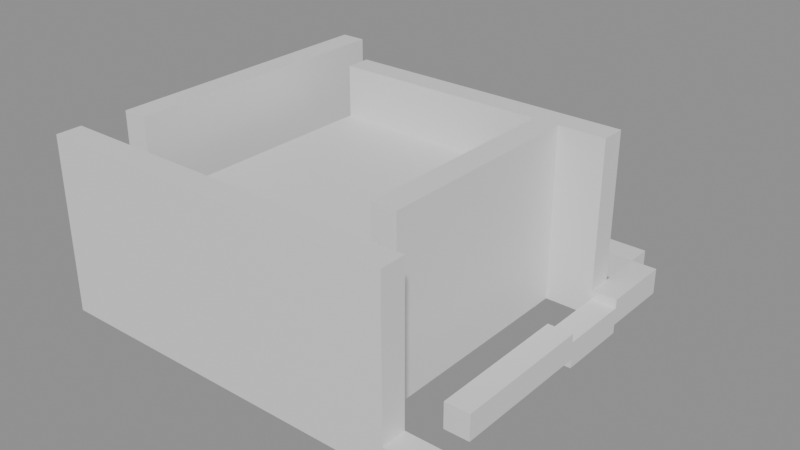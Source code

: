# Source: building_lego.blend  (saved by Blender 5.0.119; exported with 4.5.12 LTS)
import bpy
from mathutils import Matrix  # noqa: F401  (used for matrix-valued properties, if any)

bpy.ops.wm.read_factory_settings(use_empty=True)
scene = bpy.context.scene
scene.name = 'Scene'

# ---- collections
col_01_paredes_externas = bpy.data.collections.new('01_Paredes_Externas'); scene.collection.children.link(col_01_paredes_externas)
col_02_paredes_internas = bpy.data.collections.new('02_Paredes_Internas'); scene.collection.children.link(col_02_paredes_internas)
col_03_pisos_escadas = bpy.data.collections.new('03_Pisos_Escadas'); scene.collection.children.link(col_03_pisos_escadas)
col_04_moveis_decoracoes = bpy.data.collections.new('04_Moveis_Decoracoes'); scene.collection.children.link(col_04_moveis_decoracoes)

# ---- materials (node trees are filled in below, after node groups)
mat_mat_parede_externa = bpy.data.materials.new('Mat_Parede_Externa')
mat_mat_parede_interna = bpy.data.materials.new('Mat_Parede_Interna')
mat_mat_pisos = bpy.data.materials.new('Mat_Pisos')
mat_mat_moveis = bpy.data.materials.new('Mat_Moveis')

# ---- material node trees
mat_mat_parede_externa.use_nodes = True; mat_mat_parede_externa.node_tree.nodes.clear()
_N = mat_mat_parede_externa.node_tree.nodes; _L = mat_mat_parede_externa.node_tree.links
n0 = _N.new('ShaderNodeBsdfPrincipled'); n0.name = 'BSDF - Pré-fundamentado'; n0.location = (-200, 100)
n1 = _N.new('ShaderNodeOutputMaterial'); n1.name = 'Saída de material'; n1.location = (200, 100)
_L.new(n0.outputs[0], n1.inputs[0])
n1.is_active_output = True
mat_mat_parede_interna.use_nodes = True; mat_mat_parede_interna.node_tree.nodes.clear()
_N = mat_mat_parede_interna.node_tree.nodes; _L = mat_mat_parede_interna.node_tree.links
n0 = _N.new('ShaderNodeBsdfPrincipled'); n0.name = 'BSDF - Pré-fundamentado'; n0.location = (-200, 100)
n1 = _N.new('ShaderNodeOutputMaterial'); n1.name = 'Saída de material'; n1.location = (200, 100)
_L.new(n0.outputs[0], n1.inputs[0])
n1.is_active_output = True
mat_mat_pisos.use_nodes = True; mat_mat_pisos.node_tree.nodes.clear()
_N = mat_mat_pisos.node_tree.nodes; _L = mat_mat_pisos.node_tree.links
n0 = _N.new('ShaderNodeBsdfPrincipled'); n0.name = 'BSDF - Pré-fundamentado'; n0.location = (-200, 100)
n1 = _N.new('ShaderNodeOutputMaterial'); n1.name = 'Saída de material'; n1.location = (200, 100)
_L.new(n0.outputs[0], n1.inputs[0])
n1.is_active_output = True
mat_mat_moveis.use_nodes = True; mat_mat_moveis.node_tree.nodes.clear()
_N = mat_mat_moveis.node_tree.nodes; _L = mat_mat_moveis.node_tree.links
n0 = _N.new('ShaderNodeBsdfPrincipled'); n0.name = 'BSDF - Pré-fundamentado'; n0.location = (-200, 100)
n1 = _N.new('ShaderNodeOutputMaterial'); n1.name = 'Saída de material'; n1.location = (200, 100)
_L.new(n0.outputs[0], n1.inputs[0])
n1.is_active_output = True

# ---- meshes
me_bloco_stone_post_2088_866_z_28 = bpy.data.meshes.new('Bloco_stone_post_2088_866_z-28')
me_bloco_stone_post_2088_866_z_28.from_pydata([(-0.5, -0.175, -1.2), (0.5, -0.175, -1.2), (0.5, 0.175, -1.2), (-0.5, 0.175, -1.2), (-0.5, -0.175, 1.2), (0.5, -0.175, 1.2), (0.5, 0.175, 1.2), (-0.5, 0.175, 1.2)], [], [(0, 1, 2, 3), (4, 7, 6, 5), (0, 4, 5, 1), (2, 6, 7, 3), (0, 3, 7, 4), (1, 5, 6, 2)])
me_bloco_stone_post_2088_866_z_28.materials.append(mat_mat_parede_externa)
me_bloco_stone_post_2088_866_z_28.update()
me_bloco_stone_wall_2089_866_z_28 = bpy.data.meshes.new('Bloco_stone_wall_2089_866_z-28')
me_bloco_stone_wall_2089_866_z_28.from_pydata([(-0.5, -0.175, -1.2), (0.5, -0.175, -1.2), (0.5, 0.175, -1.2), (-0.5, 0.175, -1.2), (-0.5, -0.175, 1.2), (0.5, -0.175, 1.2), (0.5, 0.175, 1.2), (-0.5, 0.175, 1.2)], [], [(0, 1, 2, 3), (4, 7, 6, 5), (0, 4, 5, 1), (2, 6, 7, 3), (0, 3, 7, 4), (1, 5, 6, 2)])
me_bloco_stone_wall_2089_866_z_28.materials.append(mat_mat_parede_externa)
me_bloco_stone_wall_2089_866_z_28.update()
me_bloco_stone_wall_2090_866_z_28 = bpy.data.meshes.new('Bloco_stone_wall_2090_866_z-28')
me_bloco_stone_wall_2090_866_z_28.from_pydata([(-0.5, -0.175, -1.2), (0.5, -0.175, -1.2), (0.5, 0.175, -1.2), (-0.5, 0.175, -1.2), (-0.5, -0.175, 1.2), (0.5, -0.175, 1.2), (0.5, 0.175, 1.2), (-0.5, 0.175, 1.2)], [], [(0, 1, 2, 3), (4, 7, 6, 5), (0, 4, 5, 1), (2, 6, 7, 3), (0, 3, 7, 4), (1, 5, 6, 2)])
me_bloco_stone_wall_2090_866_z_28.materials.append(mat_mat_parede_externa)
me_bloco_stone_wall_2090_866_z_28.update()
me_bloco_stone_wall_2091_866_z_28 = bpy.data.meshes.new('Bloco_stone_wall_2091_866_z-28')
me_bloco_stone_wall_2091_866_z_28.from_pydata([(-0.5, -0.175, -1.2), (0.5, -0.175, -1.2), (0.5, 0.175, -1.2), (-0.5, 0.175, -1.2), (-0.5, -0.175, 1.2), (0.5, -0.175, 1.2), (0.5, 0.175, 1.2), (-0.5, 0.175, 1.2)], [], [(0, 1, 2, 3), (4, 7, 6, 5), (0, 4, 5, 1), (2, 6, 7, 3), (0, 3, 7, 4), (1, 5, 6, 2)])
me_bloco_stone_wall_2091_866_z_28.materials.append(mat_mat_parede_externa)
me_bloco_stone_wall_2091_866_z_28.update()
me_bloco_stone_wall_2092_866_z_28 = bpy.data.meshes.new('Bloco_stone_wall_2092_866_z-28')
me_bloco_stone_wall_2092_866_z_28.from_pydata([(-0.5, -0.175, -1.2), (0.5, -0.175, -1.2), (0.5, 0.175, -1.2), (-0.5, 0.175, -1.2), (-0.5, -0.175, 1.2), (0.5, -0.175, 1.2), (0.5, 0.175, 1.2), (-0.5, 0.175, 1.2)], [], [(0, 1, 2, 3), (4, 7, 6, 5), (0, 4, 5, 1), (2, 6, 7, 3), (0, 3, 7, 4), (1, 5, 6, 2)])
me_bloco_stone_wall_2092_866_z_28.materials.append(mat_mat_parede_externa)
me_bloco_stone_wall_2092_866_z_28.update()
me_bloco_stone_arch_2093_866_z_28 = bpy.data.meshes.new('Bloco_stone_arch_2093_866_z-28')
me_bloco_stone_arch_2093_866_z_28.from_pydata([(-0.5, -0.175, -0.18), (0.5, -0.175, -0.18), (0.5, 0.175, -0.18), (-0.5, 0.175, -0.18), (-0.5, -0.175, 0.18), (0.5, -0.175, 0.18), (0.5, 0.175, 0.18), (-0.5, 0.175, 0.18)], [], [(0, 1, 2, 3), (4, 7, 6, 5), (0, 4, 5, 1), (2, 6, 7, 3), (0, 3, 7, 4), (1, 5, 6, 2)])
me_bloco_stone_arch_2093_866_z_28.materials.append(mat_mat_parede_externa)
me_bloco_stone_arch_2093_866_z_28.update()
me_bloco_stone_arch_2088_871_z_28 = bpy.data.meshes.new('Bloco_stone_arch_2088_871_z-28')
me_bloco_stone_arch_2088_871_z_28.from_pydata([(-0.5, -0.175, -0.18), (0.5, -0.175, -0.18), (0.5, 0.175, -0.18), (-0.5, 0.175, -0.18), (-0.5, -0.175, 0.18), (0.5, -0.175, 0.18), (0.5, 0.175, 0.18), (-0.5, 0.175, 0.18)], [], [(0, 1, 2, 3), (4, 7, 6, 5), (0, 4, 5, 1), (2, 6, 7, 3), (0, 3, 7, 4), (1, 5, 6, 2)])
me_bloco_stone_arch_2088_871_z_28.materials.append(mat_mat_parede_externa)
me_bloco_stone_arch_2088_871_z_28.update()
me_bloco_stone_arch_2089_871_z_28 = bpy.data.meshes.new('Bloco_stone_arch_2089_871_z-28')
me_bloco_stone_arch_2089_871_z_28.from_pydata([(-0.5, -0.175, -0.18), (0.5, -0.175, -0.18), (0.5, 0.175, -0.18), (-0.5, 0.175, -0.18), (-0.5, -0.175, 0.18), (0.5, -0.175, 0.18), (0.5, 0.175, 0.18), (-0.5, 0.175, 0.18)], [], [(0, 1, 2, 3), (4, 7, 6, 5), (0, 4, 5, 1), (2, 6, 7, 3), (0, 3, 7, 4), (1, 5, 6, 2)])
me_bloco_stone_arch_2089_871_z_28.materials.append(mat_mat_parede_externa)
me_bloco_stone_arch_2089_871_z_28.update()
me_bloco_stone_arch_2090_871_z_28 = bpy.data.meshes.new('Bloco_stone_arch_2090_871_z-28')
me_bloco_stone_arch_2090_871_z_28.from_pydata([(-0.5, -0.175, -0.18), (0.5, -0.175, -0.18), (0.5, 0.175, -0.18), (-0.5, 0.175, -0.18), (-0.5, -0.175, 0.18), (0.5, -0.175, 0.18), (0.5, 0.175, 0.18), (-0.5, 0.175, 0.18)], [], [(0, 1, 2, 3), (4, 7, 6, 5), (0, 4, 5, 1), (2, 6, 7, 3), (0, 3, 7, 4), (1, 5, 6, 2)])
me_bloco_stone_arch_2090_871_z_28.materials.append(mat_mat_parede_externa)
me_bloco_stone_arch_2090_871_z_28.update()
me_bloco_stone_arch_2091_871_z_28 = bpy.data.meshes.new('Bloco_stone_arch_2091_871_z-28')
me_bloco_stone_arch_2091_871_z_28.from_pydata([(-0.5, -0.175, -0.18), (0.5, -0.175, -0.18), (0.5, 0.175, -0.18), (-0.5, 0.175, -0.18), (-0.5, -0.175, 0.18), (0.5, -0.175, 0.18), (0.5, 0.175, 0.18), (-0.5, 0.175, 0.18)], [], [(0, 1, 2, 3), (4, 7, 6, 5), (0, 4, 5, 1), (2, 6, 7, 3), (0, 3, 7, 4), (1, 5, 6, 2)])
me_bloco_stone_arch_2091_871_z_28.materials.append(mat_mat_parede_externa)
me_bloco_stone_arch_2091_871_z_28.update()
me_bloco_stone_arch_2092_871_z_28 = bpy.data.meshes.new('Bloco_stone_arch_2092_871_z-28')
me_bloco_stone_arch_2092_871_z_28.from_pydata([(-0.5, -0.175, -0.18), (0.5, -0.175, -0.18), (0.5, 0.175, -0.18), (-0.5, 0.175, -0.18), (-0.5, -0.175, 0.18), (0.5, -0.175, 0.18), (0.5, 0.175, 0.18), (-0.5, 0.175, 0.18)], [], [(0, 1, 2, 3), (4, 7, 6, 5), (0, 4, 5, 1), (2, 6, 7, 3), (0, 3, 7, 4), (1, 5, 6, 2)])
me_bloco_stone_arch_2092_871_z_28.materials.append(mat_mat_parede_externa)
me_bloco_stone_arch_2092_871_z_28.update()
me_bloco_stone_wall_2088_867_z_28 = bpy.data.meshes.new('Bloco_stone_wall_2088_867_z-28')
me_bloco_stone_wall_2088_867_z_28.from_pydata([(-0.175, -0.5, -1.2), (0.175, -0.5, -1.2), (0.175, 0.5, -1.2), (-0.175, 0.5, -1.2), (-0.175, -0.5, 1.2), (0.175, -0.5, 1.2), (0.175, 0.5, 1.2), (-0.175, 0.5, 1.2)], [], [(0, 1, 2, 3), (4, 7, 6, 5), (0, 4, 5, 1), (2, 6, 7, 3), (0, 3, 7, 4), (1, 5, 6, 2)])
me_bloco_stone_wall_2088_867_z_28.materials.append(mat_mat_parede_externa)
me_bloco_stone_wall_2088_867_z_28.update()
me_bloco_stone_wall_2088_868_z_28 = bpy.data.meshes.new('Bloco_stone_wall_2088_868_z-28')
me_bloco_stone_wall_2088_868_z_28.from_pydata([(-0.175, -0.5, -1.2), (0.175, -0.5, -1.2), (0.175, 0.5, -1.2), (-0.175, 0.5, -1.2), (-0.175, -0.5, 1.2), (0.175, -0.5, 1.2), (0.175, 0.5, 1.2), (-0.175, 0.5, 1.2)], [], [(0, 1, 2, 3), (4, 7, 6, 5), (0, 4, 5, 1), (2, 6, 7, 3), (0, 3, 7, 4), (1, 5, 6, 2)])
me_bloco_stone_wall_2088_868_z_28.materials.append(mat_mat_parede_externa)
me_bloco_stone_wall_2088_868_z_28.update()
me_bloco_stone_wall_2088_869_z_28 = bpy.data.meshes.new('Bloco_stone_wall_2088_869_z-28')
me_bloco_stone_wall_2088_869_z_28.from_pydata([(-0.175, -0.5, -1.2), (0.175, -0.5, -1.2), (0.175, 0.5, -1.2), (-0.175, 0.5, -1.2), (-0.175, -0.5, 1.2), (0.175, -0.5, 1.2), (0.175, 0.5, 1.2), (-0.175, 0.5, 1.2)], [], [(0, 1, 2, 3), (4, 7, 6, 5), (0, 4, 5, 1), (2, 6, 7, 3), (0, 3, 7, 4), (1, 5, 6, 2)])
me_bloco_stone_wall_2088_869_z_28.materials.append(mat_mat_parede_externa)
me_bloco_stone_wall_2088_869_z_28.update()
me_bloco_stone_wall_2088_870_z_28 = bpy.data.meshes.new('Bloco_stone_wall_2088_870_z-28')
me_bloco_stone_wall_2088_870_z_28.from_pydata([(-0.175, -0.5, -1.2), (0.175, -0.5, -1.2), (0.175, 0.5, -1.2), (-0.175, 0.5, -1.2), (-0.175, -0.5, 1.2), (0.175, -0.5, 1.2), (0.175, 0.5, 1.2), (-0.175, 0.5, 1.2)], [], [(0, 1, 2, 3), (4, 7, 6, 5), (0, 4, 5, 1), (2, 6, 7, 3), (0, 3, 7, 4), (1, 5, 6, 2)])
me_bloco_stone_wall_2088_870_z_28.materials.append(mat_mat_parede_externa)
me_bloco_stone_wall_2088_870_z_28.update()
me_bloco_stone_arch_2093_867_z_28 = bpy.data.meshes.new('Bloco_stone_arch_2093_867_z-28')
me_bloco_stone_arch_2093_867_z_28.from_pydata([(-0.175, -0.5, -0.18), (0.175, -0.5, -0.18), (0.175, 0.5, -0.18), (-0.175, 0.5, -0.18), (-0.175, -0.5, 0.18), (0.175, -0.5, 0.18), (0.175, 0.5, 0.18), (-0.175, 0.5, 0.18)], [], [(0, 1, 2, 3), (4, 7, 6, 5), (0, 4, 5, 1), (2, 6, 7, 3), (0, 3, 7, 4), (1, 5, 6, 2)])
me_bloco_stone_arch_2093_867_z_28.materials.append(mat_mat_parede_externa)
me_bloco_stone_arch_2093_867_z_28.update()
me_bloco_stone_arch_2093_868_z_28 = bpy.data.meshes.new('Bloco_stone_arch_2093_868_z-28')
me_bloco_stone_arch_2093_868_z_28.from_pydata([(-0.175, -0.5, -0.18), (0.175, -0.5, -0.18), (0.175, 0.5, -0.18), (-0.175, 0.5, -0.18), (-0.175, -0.5, 0.18), (0.175, -0.5, 0.18), (0.175, 0.5, 0.18), (-0.175, 0.5, 0.18)], [], [(0, 1, 2, 3), (4, 7, 6, 5), (0, 4, 5, 1), (2, 6, 7, 3), (0, 3, 7, 4), (1, 5, 6, 2)])
me_bloco_stone_arch_2093_868_z_28.materials.append(mat_mat_parede_externa)
me_bloco_stone_arch_2093_868_z_28.update()
me_bloco_stone_arch_2093_869_z_29 = bpy.data.meshes.new('Bloco_stone_arch_2093_869_z-29')
me_bloco_stone_arch_2093_869_z_29.from_pydata([(-0.175, -0.5, -0.18), (0.175, -0.5, -0.18), (0.175, 0.5, -0.18), (-0.175, 0.5, -0.18), (-0.175, -0.5, 0.18), (0.175, -0.5, 0.18), (0.175, 0.5, 0.18), (-0.175, 0.5, 0.18)], [], [(0, 1, 2, 3), (4, 7, 6, 5), (0, 4, 5, 1), (2, 6, 7, 3), (0, 3, 7, 4), (1, 5, 6, 2)])
me_bloco_stone_arch_2093_869_z_29.materials.append(mat_mat_parede_externa)
me_bloco_stone_arch_2093_869_z_29.update()
me_bloco_stone_arch_2093_870_z_28 = bpy.data.meshes.new('Bloco_stone_arch_2093_870_z-28')
me_bloco_stone_arch_2093_870_z_28.from_pydata([(-0.175, -0.5, -0.18), (0.175, -0.5, -0.18), (0.175, 0.5, -0.18), (-0.175, 0.5, -0.18), (-0.175, -0.5, 0.18), (0.175, -0.5, 0.18), (0.175, 0.5, 0.18), (-0.175, 0.5, 0.18)], [], [(0, 1, 2, 3), (4, 7, 6, 5), (0, 4, 5, 1), (2, 6, 7, 3), (0, 3, 7, 4), (1, 5, 6, 2)])
me_bloco_stone_arch_2093_870_z_28.materials.append(mat_mat_parede_externa)
me_bloco_stone_arch_2093_870_z_28.update()
me_bloco_stone_wall_2089_870_z_28 = bpy.data.meshes.new('Bloco_stone_wall_2089_870_z-28')
me_bloco_stone_wall_2089_870_z_28.from_pydata([(-0.5, -0.175, -1.2), (0.5, -0.175, -1.2), (0.5, 0.175, -1.2), (-0.5, 0.175, -1.2), (-0.5, -0.175, 1.2), (0.5, -0.175, 1.2), (0.5, 0.175, 1.2), (-0.5, 0.175, 1.2)], [], [(0, 1, 2, 3), (4, 7, 6, 5), (0, 4, 5, 1), (2, 6, 7, 3), (0, 3, 7, 4), (1, 5, 6, 2)])
me_bloco_stone_wall_2089_870_z_28.materials.append(mat_mat_parede_interna)
me_bloco_stone_wall_2089_870_z_28.update()
me_bloco_stone_wall_2090_870_z_28 = bpy.data.meshes.new('Bloco_stone_wall_2090_870_z-28')
me_bloco_stone_wall_2090_870_z_28.from_pydata([(-0.5, -0.175, -1.2), (0.5, -0.175, -1.2), (0.5, 0.175, -1.2), (-0.5, 0.175, -1.2), (-0.5, -0.175, 1.2), (0.5, -0.175, 1.2), (0.5, 0.175, 1.2), (-0.5, 0.175, 1.2)], [], [(0, 1, 2, 3), (4, 7, 6, 5), (0, 4, 5, 1), (2, 6, 7, 3), (0, 3, 7, 4), (1, 5, 6, 2)])
me_bloco_stone_wall_2090_870_z_28.materials.append(mat_mat_parede_interna)
me_bloco_stone_wall_2090_870_z_28.update()
me_bloco_stone_wall_2091_870_z_28 = bpy.data.meshes.new('Bloco_stone_wall_2091_870_z-28')
me_bloco_stone_wall_2091_870_z_28.from_pydata([(-0.5, -0.175, -1.2), (0.5, -0.175, -1.2), (0.5, 0.175, -1.2), (-0.5, 0.175, -1.2), (-0.5, -0.175, 1.2), (0.5, -0.175, 1.2), (0.5, 0.175, 1.2), (-0.5, 0.175, 1.2)], [], [(0, 1, 2, 3), (4, 7, 6, 5), (0, 4, 5, 1), (2, 6, 7, 3), (0, 3, 7, 4), (1, 5, 6, 2)])
me_bloco_stone_wall_2091_870_z_28.materials.append(mat_mat_parede_interna)
me_bloco_stone_wall_2091_870_z_28.update()
me_bloco_stone_wall_2092_870_z_28 = bpy.data.meshes.new('Bloco_stone_wall_2092_870_z-28')
me_bloco_stone_wall_2092_870_z_28.from_pydata([(-0.5, -0.175, -1.2), (0.5, -0.175, -1.2), (0.5, 0.175, -1.2), (-0.5, 0.175, -1.2), (-0.5, -0.175, 1.2), (0.5, -0.175, 1.2), (0.5, 0.175, 1.2), (-0.5, 0.175, 1.2)], [], [(0, 1, 2, 3), (4, 7, 6, 5), (0, 4, 5, 1), (2, 6, 7, 3), (0, 3, 7, 4), (1, 5, 6, 2)])
me_bloco_stone_wall_2092_870_z_28.materials.append(mat_mat_parede_interna)
me_bloco_stone_wall_2092_870_z_28.update()
me_bloco_stone_wall_2092_867_z_28 = bpy.data.meshes.new('Bloco_stone_wall_2092_867_z-28')
me_bloco_stone_wall_2092_867_z_28.from_pydata([(-0.175, -0.5, -1.2), (0.175, -0.5, -1.2), (0.175, 0.5, -1.2), (-0.175, 0.5, -1.2), (-0.175, -0.5, 1.2), (0.175, -0.5, 1.2), (0.175, 0.5, 1.2), (-0.175, 0.5, 1.2)], [], [(0, 1, 2, 3), (4, 7, 6, 5), (0, 4, 5, 1), (2, 6, 7, 3), (0, 3, 7, 4), (1, 5, 6, 2)])
me_bloco_stone_wall_2092_867_z_28.materials.append(mat_mat_parede_interna)
me_bloco_stone_wall_2092_867_z_28.update()
me_bloco_stone_wall_2092_868_z_28 = bpy.data.meshes.new('Bloco_stone_wall_2092_868_z-28')
me_bloco_stone_wall_2092_868_z_28.from_pydata([(-0.175, -0.5, -1.2), (0.175, -0.5, -1.2), (0.175, 0.5, -1.2), (-0.175, 0.5, -1.2), (-0.175, -0.5, 1.2), (0.175, -0.5, 1.2), (0.175, 0.5, 1.2), (-0.175, 0.5, 1.2)], [], [(0, 1, 2, 3), (4, 7, 6, 5), (0, 4, 5, 1), (2, 6, 7, 3), (0, 3, 7, 4), (1, 5, 6, 2)])
me_bloco_stone_wall_2092_868_z_28.materials.append(mat_mat_parede_interna)
me_bloco_stone_wall_2092_868_z_28.update()
me_bloco_stone_wall_2092_869_z_28 = bpy.data.meshes.new('Bloco_stone_wall_2092_869_z-28')
me_bloco_stone_wall_2092_869_z_28.from_pydata([(-0.175, -0.5, -1.2), (0.175, -0.5, -1.2), (0.175, 0.5, -1.2), (-0.175, 0.5, -1.2), (-0.175, -0.5, 1.2), (0.175, -0.5, 1.2), (0.175, 0.5, 1.2), (-0.175, 0.5, 1.2)], [], [(0, 1, 2, 3), (4, 7, 6, 5), (0, 4, 5, 1), (2, 6, 7, 3), (0, 3, 7, 4), (1, 5, 6, 2)])
me_bloco_stone_wall_2092_869_z_28.materials.append(mat_mat_parede_interna)
me_bloco_stone_wall_2092_869_z_28.update()
me_piso_blood_2089_867_z_14 = bpy.data.meshes.new('Piso_blood_2089_867_z-14')
me_piso_blood_2089_867_z_14.from_pydata([(-0.5, -0.5, -0.05), (0.5, -0.5, -0.05), (0.5, 0.5, -0.05), (-0.5, 0.5, -0.05), (-0.5, -0.5, 0.05), (0.5, -0.5, 0.05), (0.5, 0.5, 0.05), (-0.5, 0.5, 0.05)], [], [(0, 1, 2, 3), (4, 7, 6, 5), (0, 4, 5, 1), (2, 6, 7, 3), (0, 3, 7, 4), (1, 5, 6, 2)])
me_piso_blood_2089_867_z_14.materials.append(mat_mat_pisos)
me_piso_blood_2089_867_z_14.update()
me_piso_blood_2090_867_z_14 = bpy.data.meshes.new('Piso_blood_2090_867_z-14')
me_piso_blood_2090_867_z_14.from_pydata([(-0.5, -0.5, -0.05), (0.5, -0.5, -0.05), (0.5, 0.5, -0.05), (-0.5, 0.5, -0.05), (-0.5, -0.5, 0.05), (0.5, -0.5, 0.05), (0.5, 0.5, 0.05), (-0.5, 0.5, 0.05)], [], [(0, 1, 2, 3), (4, 7, 6, 5), (0, 4, 5, 1), (2, 6, 7, 3), (0, 3, 7, 4), (1, 5, 6, 2)])
me_piso_blood_2090_867_z_14.materials.append(mat_mat_pisos)
me_piso_blood_2090_867_z_14.update()
me_piso_blood_2091_867_z_14 = bpy.data.meshes.new('Piso_blood_2091_867_z-14')
me_piso_blood_2091_867_z_14.from_pydata([(-0.5, -0.5, -0.05), (0.5, -0.5, -0.05), (0.5, 0.5, -0.05), (-0.5, 0.5, -0.05), (-0.5, -0.5, 0.05), (0.5, -0.5, 0.05), (0.5, 0.5, 0.05), (-0.5, 0.5, 0.05)], [], [(0, 1, 2, 3), (4, 7, 6, 5), (0, 4, 5, 1), (2, 6, 7, 3), (0, 3, 7, 4), (1, 5, 6, 2)])
me_piso_blood_2091_867_z_14.materials.append(mat_mat_pisos)
me_piso_blood_2091_867_z_14.update()
me_piso_blood_2089_868_z_14 = bpy.data.meshes.new('Piso_blood_2089_868_z-14')
me_piso_blood_2089_868_z_14.from_pydata([(-0.5, -0.5, -0.05), (0.5, -0.5, -0.05), (0.5, 0.5, -0.05), (-0.5, 0.5, -0.05), (-0.5, -0.5, 0.05), (0.5, -0.5, 0.05), (0.5, 0.5, 0.05), (-0.5, 0.5, 0.05)], [], [(0, 1, 2, 3), (4, 7, 6, 5), (0, 4, 5, 1), (2, 6, 7, 3), (0, 3, 7, 4), (1, 5, 6, 2)])
me_piso_blood_2089_868_z_14.materials.append(mat_mat_pisos)
me_piso_blood_2089_868_z_14.update()
me_piso_blood_2090_868_z_14 = bpy.data.meshes.new('Piso_blood_2090_868_z-14')
me_piso_blood_2090_868_z_14.from_pydata([(-0.5, -0.5, -0.05), (0.5, -0.5, -0.05), (0.5, 0.5, -0.05), (-0.5, 0.5, -0.05), (-0.5, -0.5, 0.05), (0.5, -0.5, 0.05), (0.5, 0.5, 0.05), (-0.5, 0.5, 0.05)], [], [(0, 1, 2, 3), (4, 7, 6, 5), (0, 4, 5, 1), (2, 6, 7, 3), (0, 3, 7, 4), (1, 5, 6, 2)])
me_piso_blood_2090_868_z_14.materials.append(mat_mat_pisos)
me_piso_blood_2090_868_z_14.update()
me_piso_blood_2091_868_z_14 = bpy.data.meshes.new('Piso_blood_2091_868_z-14')
me_piso_blood_2091_868_z_14.from_pydata([(-0.5, -0.5, -0.05), (0.5, -0.5, -0.05), (0.5, 0.5, -0.05), (-0.5, 0.5, -0.05), (-0.5, -0.5, 0.05), (0.5, -0.5, 0.05), (0.5, 0.5, 0.05), (-0.5, 0.5, 0.05)], [], [(0, 1, 2, 3), (4, 7, 6, 5), (0, 4, 5, 1), (2, 6, 7, 3), (0, 3, 7, 4), (1, 5, 6, 2)])
me_piso_blood_2091_868_z_14.materials.append(mat_mat_pisos)
me_piso_blood_2091_868_z_14.update()
me_piso_blood_2089_869_z_14 = bpy.data.meshes.new('Piso_blood_2089_869_z-14')
me_piso_blood_2089_869_z_14.from_pydata([(-0.5, -0.5, -0.05), (0.5, -0.5, -0.05), (0.5, 0.5, -0.05), (-0.5, 0.5, -0.05), (-0.5, -0.5, 0.05), (0.5, -0.5, 0.05), (0.5, 0.5, 0.05), (-0.5, 0.5, 0.05)], [], [(0, 1, 2, 3), (4, 7, 6, 5), (0, 4, 5, 1), (2, 6, 7, 3), (0, 3, 7, 4), (1, 5, 6, 2)])
me_piso_blood_2089_869_z_14.materials.append(mat_mat_pisos)
me_piso_blood_2089_869_z_14.update()
me_piso_blood_2090_869_z_14 = bpy.data.meshes.new('Piso_blood_2090_869_z-14')
me_piso_blood_2090_869_z_14.from_pydata([(-0.5, -0.5, -0.05), (0.5, -0.5, -0.05), (0.5, 0.5, -0.05), (-0.5, 0.5, -0.05), (-0.5, -0.5, 0.05), (0.5, -0.5, 0.05), (0.5, 0.5, 0.05), (-0.5, 0.5, 0.05)], [], [(0, 1, 2, 3), (4, 7, 6, 5), (0, 4, 5, 1), (2, 6, 7, 3), (0, 3, 7, 4), (1, 5, 6, 2)])
me_piso_blood_2090_869_z_14.materials.append(mat_mat_pisos)
me_piso_blood_2090_869_z_14.update()
me_piso_blood_2091_869_z_14 = bpy.data.meshes.new('Piso_blood_2091_869_z-14')
me_piso_blood_2091_869_z_14.from_pydata([(-0.5, -0.5, -0.05), (0.5, -0.5, -0.05), (0.5, 0.5, -0.05), (-0.5, 0.5, -0.05), (-0.5, -0.5, 0.05), (0.5, -0.5, 0.05), (0.5, 0.5, 0.05), (-0.5, 0.5, 0.05)], [], [(0, 1, 2, 3), (4, 7, 6, 5), (0, 4, 5, 1), (2, 6, 7, 3), (0, 3, 7, 4), (1, 5, 6, 2)])
me_piso_blood_2091_869_z_14.materials.append(mat_mat_pisos)
me_piso_blood_2091_869_z_14.update()
me_movel_brain_2089_867_z_24 = bpy.data.meshes.new('Movel_brain_2089_867_z-24')
me_movel_brain_2089_867_z_24.from_pydata([(-0.4, -0.4, -0.06), (0.4, -0.4, -0.06), (0.4, 0.4, -0.06), (-0.4, 0.4, -0.06), (-0.4, -0.4, 0.06), (0.4, -0.4, 0.06), (0.4, 0.4, 0.06), (-0.4, 0.4, 0.06)], [], [(0, 1, 2, 3), (4, 7, 6, 5), (0, 4, 5, 1), (2, 6, 7, 3), (0, 3, 7, 4), (1, 5, 6, 2)])
me_movel_brain_2089_867_z_24.materials.append(mat_mat_moveis)
me_movel_brain_2089_867_z_24.update()
me_movel_bone_2089_867_z_29 = bpy.data.meshes.new('Movel_bone_2089_867_z-29')
me_movel_bone_2089_867_z_29.from_pydata([(-0.4, -0.4, -0.06), (0.4, -0.4, -0.06), (0.4, 0.4, -0.06), (-0.4, 0.4, -0.06), (-0.4, -0.4, 0.06), (0.4, -0.4, 0.06), (0.4, 0.4, 0.06), (-0.4, 0.4, 0.06)], [], [(0, 1, 2, 3), (4, 7, 6, 5), (0, 4, 5, 1), (2, 6, 7, 3), (0, 3, 7, 4), (1, 5, 6, 2)])
me_movel_bone_2089_867_z_29.materials.append(mat_mat_moveis)
me_movel_bone_2089_867_z_29.update()
me_movel_leg_2089_867_z_17 = bpy.data.meshes.new('Movel_leg_2089_867_z-17')
me_movel_leg_2089_867_z_17.from_pydata([(-0.4, -0.4, -0.06), (0.4, -0.4, -0.06), (0.4, 0.4, -0.06), (-0.4, 0.4, -0.06), (-0.4, -0.4, 0.06), (0.4, -0.4, 0.06), (0.4, 0.4, 0.06), (-0.4, 0.4, 0.06)], [], [(0, 1, 2, 3), (4, 7, 6, 5), (0, 4, 5, 1), (2, 6, 7, 3), (0, 3, 7, 4), (1, 5, 6, 2)])
me_movel_leg_2089_867_z_17.materials.append(mat_mat_moveis)
me_movel_leg_2089_867_z_17.update()
me_movel_jaw_bone_2089_868_z_29 = bpy.data.meshes.new('Movel_jaw_bone_2089_868_z-29')
me_movel_jaw_bone_2089_868_z_29.from_pydata([(-0.4, -0.4, -0.06), (0.4, -0.4, -0.06), (0.4, 0.4, -0.06), (-0.4, 0.4, -0.06), (-0.4, -0.4, 0.06), (0.4, -0.4, 0.06), (0.4, 0.4, 0.06), (-0.4, 0.4, 0.06)], [], [(0, 1, 2, 3), (4, 7, 6, 5), (0, 4, 5, 1), (2, 6, 7, 3), (0, 3, 7, 4), (1, 5, 6, 2)])
me_movel_jaw_bone_2089_868_z_29.materials.append(mat_mat_moveis)
me_movel_jaw_bone_2089_868_z_29.update()
me_movel_torso_2090_868_z_28 = bpy.data.meshes.new('Movel_torso_2090_868_z-28')
me_movel_torso_2090_868_z_28.from_pydata([(-0.4, -0.4, -0.06), (0.4, -0.4, -0.06), (0.4, 0.4, -0.06), (-0.4, 0.4, -0.06), (-0.4, -0.4, 0.06), (0.4, -0.4, 0.06), (0.4, 0.4, 0.06), (-0.4, 0.4, 0.06)], [], [(0, 1, 2, 3), (4, 7, 6, 5), (0, 4, 5, 1), (2, 6, 7, 3), (0, 3, 7, 4), (1, 5, 6, 2)])
me_movel_torso_2090_868_z_28.materials.append(mat_mat_moveis)
me_movel_torso_2090_868_z_28.update()
me_movel_entrails_2090_868_z_23 = bpy.data.meshes.new('Movel_entrails_2090_868_z-23')
me_movel_entrails_2090_868_z_23.from_pydata([(-0.4, -0.4, -0.06), (0.4, -0.4, -0.06), (0.4, 0.4, -0.06), (-0.4, 0.4, -0.06), (-0.4, -0.4, 0.06), (0.4, -0.4, 0.06), (0.4, 0.4, 0.06), (-0.4, 0.4, 0.06)], [], [(0, 1, 2, 3), (4, 7, 6, 5), (0, 4, 5, 1), (2, 6, 7, 3), (0, 3, 7, 4), (1, 5, 6, 2)])
me_movel_entrails_2090_868_z_23.materials.append(mat_mat_moveis)
me_movel_entrails_2090_868_z_23.update()
me_movel_entrails_2089_869_z_17 = bpy.data.meshes.new('Movel_entrails_2089_869_z-17')
me_movel_entrails_2089_869_z_17.from_pydata([(-0.4, -0.4, -0.06), (0.4, -0.4, -0.06), (0.4, 0.4, -0.06), (-0.4, 0.4, -0.06), (-0.4, -0.4, 0.06), (0.4, -0.4, 0.06), (0.4, 0.4, 0.06), (-0.4, 0.4, 0.06)], [], [(0, 1, 2, 3), (4, 7, 6, 5), (0, 4, 5, 1), (2, 6, 7, 3), (0, 3, 7, 4), (1, 5, 6, 2)])
me_movel_entrails_2089_869_z_17.materials.append(mat_mat_moveis)
me_movel_entrails_2089_869_z_17.update()

# ---- objects
ob_parede_externa_norte_y866_x2088_2093 = bpy.data.objects.new('Parede_Externa_Norte_Y866_X2088_2093', None)
ob_bloco_stone_post_2088_866_z_28 = bpy.data.objects.new('Bloco_stone_post_2088_866_z-28', me_bloco_stone_post_2088_866_z_28)
ob_bloco_stone_wall_2089_866_z_28 = bpy.data.objects.new('Bloco_stone_wall_2089_866_z-28', me_bloco_stone_wall_2089_866_z_28)
ob_bloco_stone_wall_2090_866_z_28 = bpy.data.objects.new('Bloco_stone_wall_2090_866_z-28', me_bloco_stone_wall_2090_866_z_28)
ob_bloco_stone_wall_2091_866_z_28 = bpy.data.objects.new('Bloco_stone_wall_2091_866_z-28', me_bloco_stone_wall_2091_866_z_28)
ob_bloco_stone_wall_2092_866_z_28 = bpy.data.objects.new('Bloco_stone_wall_2092_866_z-28', me_bloco_stone_wall_2092_866_z_28)
ob_bloco_stone_arch_2093_866_z_28 = bpy.data.objects.new('Bloco_stone_arch_2093_866_z-28', me_bloco_stone_arch_2093_866_z_28)
ob_parede_externa_sul_y871_x2088_2092 = bpy.data.objects.new('Parede_Externa_Sul_Y871_X2088_2092', None)
ob_bloco_stone_arch_2088_871_z_28 = bpy.data.objects.new('Bloco_stone_arch_2088_871_z-28', me_bloco_stone_arch_2088_871_z_28)
ob_bloco_stone_arch_2089_871_z_28 = bpy.data.objects.new('Bloco_stone_arch_2089_871_z-28', me_bloco_stone_arch_2089_871_z_28)
ob_bloco_stone_arch_2090_871_z_28 = bpy.data.objects.new('Bloco_stone_arch_2090_871_z-28', me_bloco_stone_arch_2090_871_z_28)
ob_bloco_stone_arch_2091_871_z_28 = bpy.data.objects.new('Bloco_stone_arch_2091_871_z-28', me_bloco_stone_arch_2091_871_z_28)
ob_bloco_stone_arch_2092_871_z_28 = bpy.data.objects.new('Bloco_stone_arch_2092_871_z-28', me_bloco_stone_arch_2092_871_z_28)
ob_parede_externa_oeste_x2088_y867_870 = bpy.data.objects.new('Parede_Externa_Oeste_X2088_Y867_870', None)
ob_bloco_stone_wall_2088_867_z_28 = bpy.data.objects.new('Bloco_stone_wall_2088_867_z-28', me_bloco_stone_wall_2088_867_z_28)
ob_bloco_stone_wall_2088_868_z_28 = bpy.data.objects.new('Bloco_stone_wall_2088_868_z-28', me_bloco_stone_wall_2088_868_z_28)
ob_bloco_stone_wall_2088_869_z_28 = bpy.data.objects.new('Bloco_stone_wall_2088_869_z-28', me_bloco_stone_wall_2088_869_z_28)
ob_bloco_stone_wall_2088_870_z_28 = bpy.data.objects.new('Bloco_stone_wall_2088_870_z-28', me_bloco_stone_wall_2088_870_z_28)
ob_parede_externa_leste_x2093_y867_870 = bpy.data.objects.new('Parede_Externa_Leste_X2093_Y867_870', None)
ob_bloco_stone_arch_2093_867_z_28 = bpy.data.objects.new('Bloco_stone_arch_2093_867_z-28', me_bloco_stone_arch_2093_867_z_28)
ob_bloco_stone_arch_2093_868_z_28 = bpy.data.objects.new('Bloco_stone_arch_2093_868_z-28', me_bloco_stone_arch_2093_868_z_28)
ob_bloco_stone_arch_2093_869_z_29 = bpy.data.objects.new('Bloco_stone_arch_2093_869_z-29', me_bloco_stone_arch_2093_869_z_29)
ob_bloco_stone_arch_2093_870_z_28 = bpy.data.objects.new('Bloco_stone_arch_2093_870_z-28', me_bloco_stone_arch_2093_870_z_28)
ob_parede_interna_ew_02_y870_x2089_2092 = bpy.data.objects.new('Parede_Interna_EW_02_Y870_X2089_2092', None)
ob_bloco_stone_wall_2089_870_z_28 = bpy.data.objects.new('Bloco_stone_wall_2089_870_z-28', me_bloco_stone_wall_2089_870_z_28)
ob_bloco_stone_wall_2090_870_z_28 = bpy.data.objects.new('Bloco_stone_wall_2090_870_z-28', me_bloco_stone_wall_2090_870_z_28)
ob_bloco_stone_wall_2091_870_z_28 = bpy.data.objects.new('Bloco_stone_wall_2091_870_z-28', me_bloco_stone_wall_2091_870_z_28)
ob_bloco_stone_wall_2092_870_z_28 = bpy.data.objects.new('Bloco_stone_wall_2092_870_z-28', me_bloco_stone_wall_2092_870_z_28)
ob_parede_interna_ns_05_x2092_y867_869 = bpy.data.objects.new('Parede_Interna_NS_05_X2092_Y867_869', None)
ob_bloco_stone_wall_2092_867_z_28 = bpy.data.objects.new('Bloco_stone_wall_2092_867_z-28', me_bloco_stone_wall_2092_867_z_28)
ob_bloco_stone_wall_2092_868_z_28 = bpy.data.objects.new('Bloco_stone_wall_2092_868_z-28', me_bloco_stone_wall_2092_868_z_28)
ob_bloco_stone_wall_2092_869_z_28 = bpy.data.objects.new('Bloco_stone_wall_2092_869_z-28', me_bloco_stone_wall_2092_869_z_28)
ob_pisos_lajes = bpy.data.objects.new('Pisos_Lajes', None)
ob_piso_blood_2089_867_z_14 = bpy.data.objects.new('Piso_blood_2089_867_z-14', me_piso_blood_2089_867_z_14)
ob_piso_blood_2090_867_z_14 = bpy.data.objects.new('Piso_blood_2090_867_z-14', me_piso_blood_2090_867_z_14)
ob_piso_blood_2091_867_z_14 = bpy.data.objects.new('Piso_blood_2091_867_z-14', me_piso_blood_2091_867_z_14)
ob_piso_blood_2089_868_z_14 = bpy.data.objects.new('Piso_blood_2089_868_z-14', me_piso_blood_2089_868_z_14)
ob_piso_blood_2090_868_z_14 = bpy.data.objects.new('Piso_blood_2090_868_z-14', me_piso_blood_2090_868_z_14)
ob_piso_blood_2091_868_z_14 = bpy.data.objects.new('Piso_blood_2091_868_z-14', me_piso_blood_2091_868_z_14)
ob_piso_blood_2089_869_z_14 = bpy.data.objects.new('Piso_blood_2089_869_z-14', me_piso_blood_2089_869_z_14)
ob_piso_blood_2090_869_z_14 = bpy.data.objects.new('Piso_blood_2090_869_z-14', me_piso_blood_2090_869_z_14)
ob_piso_blood_2091_869_z_14 = bpy.data.objects.new('Piso_blood_2091_869_z-14', me_piso_blood_2091_869_z_14)
ob_moveis_decoracoes = bpy.data.objects.new('Moveis_Decoracoes', None)
ob_movel_brain_2089_867_z_24 = bpy.data.objects.new('Movel_brain_2089_867_z-24', me_movel_brain_2089_867_z_24)
ob_movel_bone_2089_867_z_29 = bpy.data.objects.new('Movel_bone_2089_867_z-29', me_movel_bone_2089_867_z_29)
ob_movel_leg_2089_867_z_17 = bpy.data.objects.new('Movel_leg_2089_867_z-17', me_movel_leg_2089_867_z_17)
ob_movel_jaw_bone_2089_868_z_29 = bpy.data.objects.new('Movel_jaw_bone_2089_868_z-29', me_movel_jaw_bone_2089_868_z_29)
ob_movel_torso_2090_868_z_28 = bpy.data.objects.new('Movel_torso_2090_868_z-28', me_movel_torso_2090_868_z_28)
ob_movel_entrails_2090_868_z_23 = bpy.data.objects.new('Movel_entrails_2090_868_z-23', me_movel_entrails_2090_868_z_23)
ob_movel_entrails_2089_869_z_17 = bpy.data.objects.new('Movel_entrails_2089_869_z-17', me_movel_entrails_2089_869_z_17)

# ---- transforms, parenting, visibility, modifiers, constraints
ob_parede_externa_norte_y866_x2088_2093.location = (0.0, -2.5, 0.12)
ob_parede_externa_norte_y866_x2088_2093.empty_display_type = 'CUBE'
ob_bloco_stone_post_2088_866_z_28.parent = ob_parede_externa_norte_y866_x2088_2093
ob_bloco_stone_post_2088_866_z_28.matrix_parent_inverse = Matrix(((1.0, -0.0, 0.0, -0.0), (-0.0, 1.0, -0.0, 2.5), (0.0, -0.0, 1.0, -0.12), (-0.0, 0.0, -0.0, 1.0)))
ob_bloco_stone_post_2088_866_z_28.location = (-2.5, -2.825, 1.32)
ob_bloco_stone_wall_2089_866_z_28.parent = ob_parede_externa_norte_y866_x2088_2093
ob_bloco_stone_wall_2089_866_z_28.matrix_parent_inverse = Matrix(((1.0, -0.0, 0.0, -0.0), (-0.0, 1.0, -0.0, 2.5), (0.0, -0.0, 1.0, -0.12), (-0.0, 0.0, -0.0, 1.0)))
ob_bloco_stone_wall_2089_866_z_28.location = (-1.5, -2.825, 1.32)
ob_bloco_stone_wall_2090_866_z_28.parent = ob_parede_externa_norte_y866_x2088_2093
ob_bloco_stone_wall_2090_866_z_28.matrix_parent_inverse = Matrix(((1.0, -0.0, 0.0, -0.0), (-0.0, 1.0, -0.0, 2.5), (0.0, -0.0, 1.0, -0.12), (-0.0, 0.0, -0.0, 1.0)))
ob_bloco_stone_wall_2090_866_z_28.location = (-0.5, -2.825, 1.32)
ob_bloco_stone_wall_2091_866_z_28.parent = ob_parede_externa_norte_y866_x2088_2093
ob_bloco_stone_wall_2091_866_z_28.matrix_parent_inverse = Matrix(((1.0, -0.0, 0.0, -0.0), (-0.0, 1.0, -0.0, 2.5), (0.0, -0.0, 1.0, -0.12), (-0.0, 0.0, -0.0, 1.0)))
ob_bloco_stone_wall_2091_866_z_28.location = (0.5, -2.825, 1.32)
ob_bloco_stone_wall_2092_866_z_28.parent = ob_parede_externa_norte_y866_x2088_2093
ob_bloco_stone_wall_2092_866_z_28.matrix_parent_inverse = Matrix(((1.0, -0.0, 0.0, -0.0), (-0.0, 1.0, -0.0, 2.5), (0.0, -0.0, 1.0, -0.12), (-0.0, 0.0, -0.0, 1.0)))
ob_bloco_stone_wall_2092_866_z_28.location = (1.5, -2.825, 1.32)
ob_bloco_stone_arch_2093_866_z_28.parent = ob_parede_externa_norte_y866_x2088_2093
ob_bloco_stone_arch_2093_866_z_28.matrix_parent_inverse = Matrix(((1.0, -0.0, 0.0, -0.0), (-0.0, 1.0, -0.0, 2.5), (0.0, -0.0, 1.0, -0.12), (-0.0, 0.0, -0.0, 1.0)))
ob_bloco_stone_arch_2093_866_z_28.location = (2.5, -2.825, 0.3)
ob_parede_externa_sul_y871_x2088_2092.location = (-0.5, 2.5, 0.12)
ob_parede_externa_sul_y871_x2088_2092.empty_display_type = 'CUBE'
ob_bloco_stone_arch_2088_871_z_28.parent = ob_parede_externa_sul_y871_x2088_2092
ob_bloco_stone_arch_2088_871_z_28.matrix_parent_inverse = Matrix(((1.0, -0.0, 0.0, 0.5), (-0.0, 1.0, -0.0, -2.5), (0.0, -0.0, 1.0, -0.12), (-0.0, 0.0, -0.0, 1.0)))
ob_bloco_stone_arch_2088_871_z_28.location = (-2.5, 2.175, 0.3)
ob_bloco_stone_arch_2089_871_z_28.parent = ob_parede_externa_sul_y871_x2088_2092
ob_bloco_stone_arch_2089_871_z_28.matrix_parent_inverse = Matrix(((1.0, -0.0, 0.0, 0.5), (-0.0, 1.0, -0.0, -2.5), (0.0, -0.0, 1.0, -0.12), (-0.0, 0.0, -0.0, 1.0)))
ob_bloco_stone_arch_2089_871_z_28.location = (-1.5, 2.175, 0.3)
ob_bloco_stone_arch_2090_871_z_28.parent = ob_parede_externa_sul_y871_x2088_2092
ob_bloco_stone_arch_2090_871_z_28.matrix_parent_inverse = Matrix(((1.0, -0.0, 0.0, 0.5), (-0.0, 1.0, -0.0, -2.5), (0.0, -0.0, 1.0, -0.12), (-0.0, 0.0, -0.0, 1.0)))
ob_bloco_stone_arch_2090_871_z_28.location = (-0.5, 2.175, 0.3)
ob_bloco_stone_arch_2091_871_z_28.parent = ob_parede_externa_sul_y871_x2088_2092
ob_bloco_stone_arch_2091_871_z_28.matrix_parent_inverse = Matrix(((1.0, -0.0, 0.0, 0.5), (-0.0, 1.0, -0.0, -2.5), (0.0, -0.0, 1.0, -0.12), (-0.0, 0.0, -0.0, 1.0)))
ob_bloco_stone_arch_2091_871_z_28.location = (0.5, 2.175, 0.3)
ob_bloco_stone_arch_2092_871_z_28.parent = ob_parede_externa_sul_y871_x2088_2092
ob_bloco_stone_arch_2092_871_z_28.matrix_parent_inverse = Matrix(((1.0, -0.0, 0.0, 0.5), (-0.0, 1.0, -0.0, -2.5), (0.0, -0.0, 1.0, -0.12), (-0.0, 0.0, -0.0, 1.0)))
ob_bloco_stone_arch_2092_871_z_28.location = (1.5, 2.175, 0.3)
ob_parede_externa_oeste_x2088_y867_870.location = (-2.5, 0.0, 0.12)
ob_parede_externa_oeste_x2088_y867_870.empty_display_type = 'CUBE'
ob_bloco_stone_wall_2088_867_z_28.parent = ob_parede_externa_oeste_x2088_y867_870
ob_bloco_stone_wall_2088_867_z_28.matrix_parent_inverse = Matrix(((1.0, -0.0, 0.0, 2.5), (-0.0, 1.0, -0.0, 0.0), (0.0, -0.0, 1.0, -0.12), (-0.0, 0.0, -0.0, 1.0)))
ob_bloco_stone_wall_2088_867_z_28.location = (-2.825, -1.5, 1.32)
ob_bloco_stone_wall_2088_868_z_28.parent = ob_parede_externa_oeste_x2088_y867_870
ob_bloco_stone_wall_2088_868_z_28.matrix_parent_inverse = Matrix(((1.0, -0.0, 0.0, 2.5), (-0.0, 1.0, -0.0, 0.0), (0.0, -0.0, 1.0, -0.12), (-0.0, 0.0, -0.0, 1.0)))
ob_bloco_stone_wall_2088_868_z_28.location = (-2.825, -0.5, 1.32)
ob_bloco_stone_wall_2088_869_z_28.parent = ob_parede_externa_oeste_x2088_y867_870
ob_bloco_stone_wall_2088_869_z_28.matrix_parent_inverse = Matrix(((1.0, -0.0, 0.0, 2.5), (-0.0, 1.0, -0.0, 0.0), (0.0, -0.0, 1.0, -0.12), (-0.0, 0.0, -0.0, 1.0)))
ob_bloco_stone_wall_2088_869_z_28.location = (-2.825, 0.5, 1.32)
ob_bloco_stone_wall_2088_870_z_28.parent = ob_parede_externa_oeste_x2088_y867_870
ob_bloco_stone_wall_2088_870_z_28.matrix_parent_inverse = Matrix(((1.0, -0.0, 0.0, 2.5), (-0.0, 1.0, -0.0, 0.0), (0.0, -0.0, 1.0, -0.12), (-0.0, 0.0, -0.0, 1.0)))
ob_bloco_stone_wall_2088_870_z_28.location = (-2.825, 1.5, 1.32)
ob_parede_externa_leste_x2093_y867_870.location = (2.5, 0.0, 0.0)
ob_parede_externa_leste_x2093_y867_870.empty_display_type = 'CUBE'
ob_bloco_stone_arch_2093_867_z_28.parent = ob_parede_externa_leste_x2093_y867_870
ob_bloco_stone_arch_2093_867_z_28.matrix_parent_inverse = Matrix(((1.0, -0.0, 0.0, -2.5), (-0.0, 1.0, -0.0, 0.0), (0.0, -0.0, 1.0, -0.0), (-0.0, 0.0, -0.0, 1.0)))
ob_bloco_stone_arch_2093_867_z_28.location = (2.175, -1.5, 0.3)
ob_bloco_stone_arch_2093_868_z_28.parent = ob_parede_externa_leste_x2093_y867_870
ob_bloco_stone_arch_2093_868_z_28.matrix_parent_inverse = Matrix(((1.0, -0.0, 0.0, -2.5), (-0.0, 1.0, -0.0, 0.0), (0.0, -0.0, 1.0, -0.0), (-0.0, 0.0, -0.0, 1.0)))
ob_bloco_stone_arch_2093_868_z_28.location = (2.175, -0.5, 0.3)
ob_bloco_stone_arch_2093_869_z_29.parent = ob_parede_externa_leste_x2093_y867_870
ob_bloco_stone_arch_2093_869_z_29.matrix_parent_inverse = Matrix(((1.0, -0.0, 0.0, -2.5), (-0.0, 1.0, -0.0, 0.0), (0.0, -0.0, 1.0, -0.0), (-0.0, 0.0, -0.0, 1.0)))
ob_bloco_stone_arch_2093_869_z_29.location = (2.175, 0.5, 0.18)
ob_bloco_stone_arch_2093_870_z_28.parent = ob_parede_externa_leste_x2093_y867_870
ob_bloco_stone_arch_2093_870_z_28.matrix_parent_inverse = Matrix(((1.0, -0.0, 0.0, -2.5), (-0.0, 1.0, -0.0, 0.0), (0.0, -0.0, 1.0, -0.0), (-0.0, 0.0, -0.0, 1.0)))
ob_bloco_stone_arch_2093_870_z_28.location = (2.175, 1.5, 0.3)
ob_parede_interna_ew_02_y870_x2089_2092.location = (0.0, 1.5, 0.12)
ob_parede_interna_ew_02_y870_x2089_2092.empty_display_type = 'CUBE'
ob_bloco_stone_wall_2089_870_z_28.parent = ob_parede_interna_ew_02_y870_x2089_2092
ob_bloco_stone_wall_2089_870_z_28.matrix_parent_inverse = Matrix(((1.0, -0.0, 0.0, -0.0), (-0.0, 1.0, -0.0, -1.5), (0.0, -0.0, 1.0, -0.12), (-0.0, 0.0, -0.0, 1.0)))
ob_bloco_stone_wall_2089_870_z_28.location = (-1.5, 1.175, 1.32)
ob_bloco_stone_wall_2090_870_z_28.parent = ob_parede_interna_ew_02_y870_x2089_2092
ob_bloco_stone_wall_2090_870_z_28.matrix_parent_inverse = Matrix(((1.0, -0.0, 0.0, -0.0), (-0.0, 1.0, -0.0, -1.5), (0.0, -0.0, 1.0, -0.12), (-0.0, 0.0, -0.0, 1.0)))
ob_bloco_stone_wall_2090_870_z_28.location = (-0.5, 1.175, 1.32)
ob_bloco_stone_wall_2091_870_z_28.parent = ob_parede_interna_ew_02_y870_x2089_2092
ob_bloco_stone_wall_2091_870_z_28.matrix_parent_inverse = Matrix(((1.0, -0.0, 0.0, -0.0), (-0.0, 1.0, -0.0, -1.5), (0.0, -0.0, 1.0, -0.12), (-0.0, 0.0, -0.0, 1.0)))
ob_bloco_stone_wall_2091_870_z_28.location = (0.5, 1.175, 1.32)
ob_bloco_stone_wall_2092_870_z_28.parent = ob_parede_interna_ew_02_y870_x2089_2092
ob_bloco_stone_wall_2092_870_z_28.matrix_parent_inverse = Matrix(((1.0, -0.0, 0.0, -0.0), (-0.0, 1.0, -0.0, -1.5), (0.0, -0.0, 1.0, -0.12), (-0.0, 0.0, -0.0, 1.0)))
ob_bloco_stone_wall_2092_870_z_28.location = (1.5, 1.175, 1.32)
ob_parede_interna_ns_05_x2092_y867_869.location = (1.5, -0.5, 0.12)
ob_parede_interna_ns_05_x2092_y867_869.empty_display_type = 'CUBE'
ob_bloco_stone_wall_2092_867_z_28.parent = ob_parede_interna_ns_05_x2092_y867_869
ob_bloco_stone_wall_2092_867_z_28.matrix_parent_inverse = Matrix(((1.0, -0.0, 0.0, -1.5), (-0.0, 1.0, -0.0, 0.5), (0.0, -0.0, 1.0, -0.12), (-0.0, 0.0, -0.0, 1.0)))
ob_bloco_stone_wall_2092_867_z_28.location = (1.175, -1.5, 1.32)
ob_bloco_stone_wall_2092_868_z_28.parent = ob_parede_interna_ns_05_x2092_y867_869
ob_bloco_stone_wall_2092_868_z_28.matrix_parent_inverse = Matrix(((1.0, -0.0, 0.0, -1.5), (-0.0, 1.0, -0.0, 0.5), (0.0, -0.0, 1.0, -0.12), (-0.0, 0.0, -0.0, 1.0)))
ob_bloco_stone_wall_2092_868_z_28.location = (1.175, -0.5, 1.32)
ob_bloco_stone_wall_2092_869_z_28.parent = ob_parede_interna_ns_05_x2092_y867_869
ob_bloco_stone_wall_2092_869_z_28.matrix_parent_inverse = Matrix(((1.0, -0.0, 0.0, -1.5), (-0.0, 1.0, -0.0, 0.5), (0.0, -0.0, 1.0, -0.12), (-0.0, 0.0, -0.0, 1.0)))
ob_bloco_stone_wall_2092_869_z_28.location = (1.175, 0.5, 1.32)
ob_pisos_lajes.location = (0.0, 0.0, 0.0)
ob_pisos_lajes.empty_display_type = 'CUBE'
ob_piso_blood_2089_867_z_14.parent = ob_pisos_lajes
ob_piso_blood_2089_867_z_14.location = (-1.5, -1.5, 1.75)
ob_piso_blood_2090_867_z_14.parent = ob_pisos_lajes
ob_piso_blood_2090_867_z_14.location = (-0.5, -1.5, 1.75)
ob_piso_blood_2091_867_z_14.parent = ob_pisos_lajes
ob_piso_blood_2091_867_z_14.location = (0.5, -1.5, 1.75)
ob_piso_blood_2089_868_z_14.parent = ob_pisos_lajes
ob_piso_blood_2089_868_z_14.location = (-1.5, -0.5, 1.75)
ob_piso_blood_2090_868_z_14.parent = ob_pisos_lajes
ob_piso_blood_2090_868_z_14.location = (-0.5, -0.5, 1.75)
ob_piso_blood_2091_868_z_14.parent = ob_pisos_lajes
ob_piso_blood_2091_868_z_14.location = (0.5, -0.5, 1.75)
ob_piso_blood_2089_869_z_14.parent = ob_pisos_lajes
ob_piso_blood_2089_869_z_14.location = (-1.5, 0.5, 1.75)
ob_piso_blood_2090_869_z_14.parent = ob_pisos_lajes
ob_piso_blood_2090_869_z_14.location = (-0.5, 0.5, 1.75)
ob_piso_blood_2091_869_z_14.parent = ob_pisos_lajes
ob_piso_blood_2091_869_z_14.location = (0.5, 0.5, 1.75)
ob_moveis_decoracoes.location = (0.0, 0.0, 0.0)
ob_moveis_decoracoes.empty_display_type = 'CUBE'
ob_movel_brain_2089_867_z_24.parent = ob_moveis_decoracoes
ob_movel_brain_2089_867_z_24.location = (-1.5, -1.5, 0.66)
ob_movel_bone_2089_867_z_29.parent = ob_moveis_decoracoes
ob_movel_bone_2089_867_z_29.location = (-1.5, -1.5, 0.06)
ob_movel_leg_2089_867_z_17.parent = ob_moveis_decoracoes
ob_movel_leg_2089_867_z_17.location = (-1.5, -1.5, 1.5)
ob_movel_jaw_bone_2089_868_z_29.parent = ob_moveis_decoracoes
ob_movel_jaw_bone_2089_868_z_29.location = (-1.5, -0.5, 0.06)
ob_movel_torso_2090_868_z_28.parent = ob_moveis_decoracoes
ob_movel_torso_2090_868_z_28.location = (-0.5, -0.5, 0.18)
ob_movel_entrails_2090_868_z_23.parent = ob_moveis_decoracoes
ob_movel_entrails_2090_868_z_23.location = (-0.5, -0.5, 0.78)
ob_movel_entrails_2089_869_z_17.parent = ob_moveis_decoracoes
ob_movel_entrails_2089_869_z_17.location = (-1.5, 0.5, 1.5)

# ---- collection membership
col_01_paredes_externas.objects.link(ob_parede_externa_norte_y866_x2088_2093)
col_01_paredes_externas.objects.link(ob_bloco_stone_post_2088_866_z_28)
col_01_paredes_externas.objects.link(ob_bloco_stone_wall_2089_866_z_28)
col_01_paredes_externas.objects.link(ob_bloco_stone_wall_2090_866_z_28)
col_01_paredes_externas.objects.link(ob_bloco_stone_wall_2091_866_z_28)
col_01_paredes_externas.objects.link(ob_bloco_stone_wall_2092_866_z_28)
col_01_paredes_externas.objects.link(ob_bloco_stone_arch_2093_866_z_28)
col_01_paredes_externas.objects.link(ob_parede_externa_sul_y871_x2088_2092)
col_01_paredes_externas.objects.link(ob_bloco_stone_arch_2088_871_z_28)
col_01_paredes_externas.objects.link(ob_bloco_stone_arch_2089_871_z_28)
col_01_paredes_externas.objects.link(ob_bloco_stone_arch_2090_871_z_28)
col_01_paredes_externas.objects.link(ob_bloco_stone_arch_2091_871_z_28)
col_01_paredes_externas.objects.link(ob_bloco_stone_arch_2092_871_z_28)
col_01_paredes_externas.objects.link(ob_parede_externa_oeste_x2088_y867_870)
col_01_paredes_externas.objects.link(ob_bloco_stone_wall_2088_867_z_28)
col_01_paredes_externas.objects.link(ob_bloco_stone_wall_2088_868_z_28)
col_01_paredes_externas.objects.link(ob_bloco_stone_wall_2088_869_z_28)
col_01_paredes_externas.objects.link(ob_bloco_stone_wall_2088_870_z_28)
col_01_paredes_externas.objects.link(ob_parede_externa_leste_x2093_y867_870)
col_01_paredes_externas.objects.link(ob_bloco_stone_arch_2093_867_z_28)
col_01_paredes_externas.objects.link(ob_bloco_stone_arch_2093_868_z_28)
col_01_paredes_externas.objects.link(ob_bloco_stone_arch_2093_869_z_29)
col_01_paredes_externas.objects.link(ob_bloco_stone_arch_2093_870_z_28)
col_02_paredes_internas.objects.link(ob_parede_interna_ew_02_y870_x2089_2092)
col_02_paredes_internas.objects.link(ob_bloco_stone_wall_2089_870_z_28)
col_02_paredes_internas.objects.link(ob_bloco_stone_wall_2090_870_z_28)
col_02_paredes_internas.objects.link(ob_bloco_stone_wall_2091_870_z_28)
col_02_paredes_internas.objects.link(ob_bloco_stone_wall_2092_870_z_28)
col_02_paredes_internas.objects.link(ob_parede_interna_ns_05_x2092_y867_869)
col_02_paredes_internas.objects.link(ob_bloco_stone_wall_2092_867_z_28)
col_02_paredes_internas.objects.link(ob_bloco_stone_wall_2092_868_z_28)
col_02_paredes_internas.objects.link(ob_bloco_stone_wall_2092_869_z_28)
col_03_pisos_escadas.objects.link(ob_pisos_lajes)
col_03_pisos_escadas.objects.link(ob_piso_blood_2089_867_z_14)
col_03_pisos_escadas.objects.link(ob_piso_blood_2090_867_z_14)
col_03_pisos_escadas.objects.link(ob_piso_blood_2091_867_z_14)
col_03_pisos_escadas.objects.link(ob_piso_blood_2089_868_z_14)
col_03_pisos_escadas.objects.link(ob_piso_blood_2090_868_z_14)
col_03_pisos_escadas.objects.link(ob_piso_blood_2091_868_z_14)
col_03_pisos_escadas.objects.link(ob_piso_blood_2089_869_z_14)
col_03_pisos_escadas.objects.link(ob_piso_blood_2090_869_z_14)
col_03_pisos_escadas.objects.link(ob_piso_blood_2091_869_z_14)
col_04_moveis_decoracoes.objects.link(ob_moveis_decoracoes)
col_04_moveis_decoracoes.objects.link(ob_movel_brain_2089_867_z_24)
col_04_moveis_decoracoes.objects.link(ob_movel_bone_2089_867_z_29)
col_04_moveis_decoracoes.objects.link(ob_movel_leg_2089_867_z_17)
col_04_moveis_decoracoes.objects.link(ob_movel_jaw_bone_2089_868_z_29)
col_04_moveis_decoracoes.objects.link(ob_movel_torso_2090_868_z_28)
col_04_moveis_decoracoes.objects.link(ob_movel_entrails_2090_868_z_23)
col_04_moveis_decoracoes.objects.link(ob_movel_entrails_2089_869_z_17)

# ---- scene / render settings (as saved in the file)
scene.frame_start = 1; scene.frame_end = 250; scene.frame_set(1)
scene.render.engine = 'BLENDER_EEVEE_NEXT'
scene.render.bake_bias = 0.0
scene.render.bake_samples = 0
scene.cycles.sampling_pattern = 'TABULATED_SOBOL'
scene.eevee.use_volume_custom_range = False
bpy.context.view_layer.update()

# ---- added for rendering (the .blend has no active camera and no usable light): camera, sun + grey world if the file has none
cam_auto = bpy.data.cameras.new('AutoCamera')
cam_auto.lens = 50.0
cam_auto.sensor_width = 36.0
cam_auto.clip_end = 1000.0
ob_auto_camera = bpy.data.objects.new('AutoCamera', cam_auto)
scene.collection.objects.link(ob_auto_camera)
ob_auto_camera.location = (7.79459, -9.67851, 7.49568)
ob_auto_camera.rotation_euler = (1.09748, -7.21219e-08, 0.694738)
scene.camera = ob_auto_camera
light_auto_sun = bpy.data.lights.new('AutoSun', 'SUN')
light_auto_sun.energy = 3.0
light_auto_sun.angle = 0.0523599
ob_auto_sun = bpy.data.objects.new('AutoSun', light_auto_sun)
scene.collection.objects.link(ob_auto_sun)
ob_auto_sun.rotation_euler = (0.872665, 0.174533, 0.523599)
if scene.world is None:
    world_auto = bpy.data.worlds.new('AutoWorld')
    world_auto.color = (0.3, 0.3, 0.3)
    scene.world = world_auto
bpy.context.view_layer.update()
